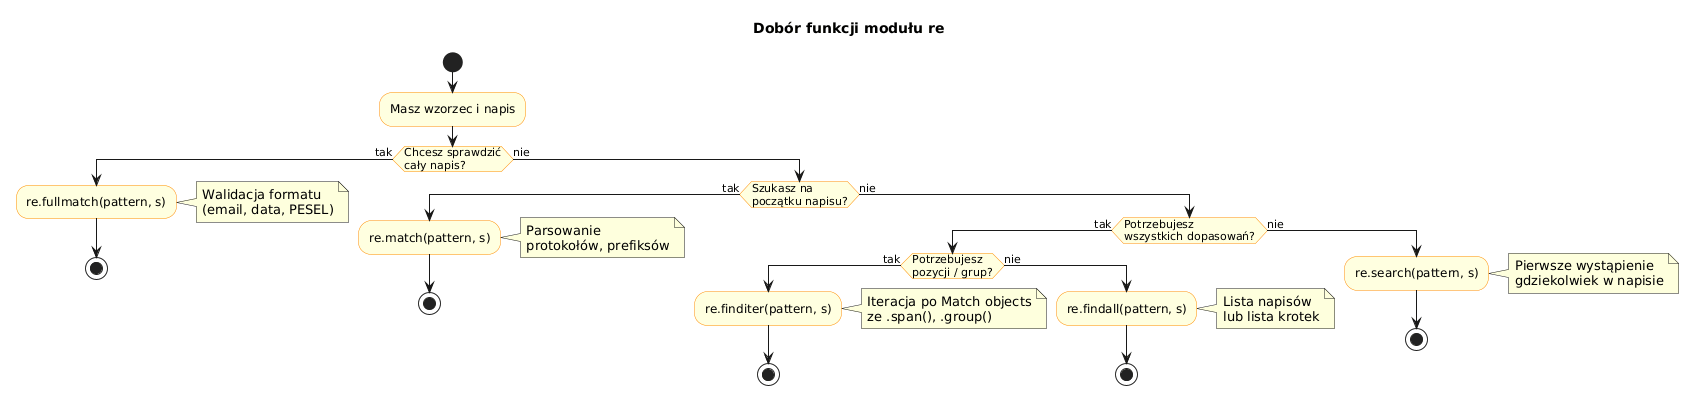

The diagram above was rendered by PlantUML. Its source (embedded in the PNG):
@startuml
title Dobór funkcji modułu re

skinparam activity {
    BackgroundColor LightYellow
    BorderColor DarkOrange
    FontName Arial
}

start
:Masz wzorzec i napis;

if (Chcesz sprawdzić\ncały napis?) then (tak)
    :re.fullmatch(pattern, s);
    note right: Walidacja formatu\n(email, data, PESEL)
    stop
else (nie)
    if (Szukasz na\npoczątku napisu?) then (tak)
        :re.match(pattern, s);
        note right: Parsowanie\nprotokołów, prefiksów
        stop
    else (nie)
        if (Potrzebujesz\nwszystkich dopasowań?) then (tak)
            if (Potrzebujesz\npozycji / grup?) then (tak)
                :re.finditer(pattern, s);
                note right: Iteracja po Match objects\nze .span(), .group()
                stop
            else (nie)
                :re.findall(pattern, s);
                note right: Lista napisów\nlub lista krotek
                stop
            endif
        else (nie)
            :re.search(pattern, s);
            note right: Pierwsze wystąpienie\ngdziekolwiek w napisie
            stop
        endif
    endif
endif
@enduml